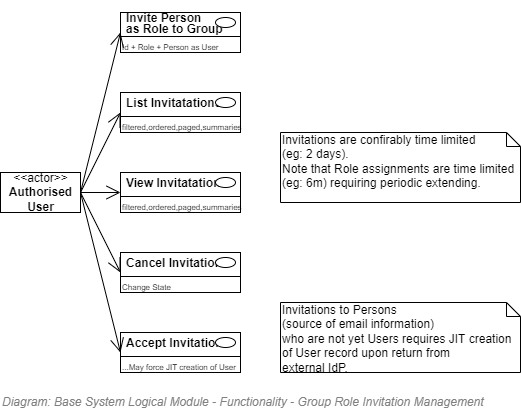

The diagram above was exported from draw.io. Its source (the exported page's mxGraphModel, read from the mxfile embedded in the PNG):
<mxGraphModel dx="447" dy="314" grid="1" gridSize="10" guides="1" tooltips="1" connect="1" arrows="1" fold="1" page="1" pageScale="1" pageWidth="827" pageHeight="1169" math="0" shadow="0">
  <root>
    <mxCell id="vj9NFNpsctyDdZJHX6hg-0" />
    <mxCell id="wERdTFQBSSwt_41Hwb2m-4" value="Diagram/Use Cases" parent="vj9NFNpsctyDdZJHX6hg-0" />
    <mxCell id="f7oh_EkDFGOVIX88EDKd-0" value="&amp;lt;&amp;lt;actor&amp;gt;&amp;gt;&lt;br&gt;&lt;b&gt;Authorised&lt;br&gt;User&lt;br&gt;&lt;/b&gt;" style="text;html=1;align=center;verticalAlign=middle;dashed=0;fillColor=#ffffff;strokeColor=#000000;" vertex="1" parent="wERdTFQBSSwt_41Hwb2m-4">
      <mxGeometry x="120" y="360" width="80" height="40" as="geometry" />
    </mxCell>
    <mxCell id="f7oh_EkDFGOVIX88EDKd-1" value="" style="fontStyle=1;align=left;verticalAlign=top;childLayout=stackLayout;horizontal=1;horizontalStack=0;resizeParent=1;resizeParentMax=0;resizeLast=0;marginBottom=0;" vertex="1" parent="wERdTFQBSSwt_41Hwb2m-4">
      <mxGeometry x="240" y="200" width="120" height="40" as="geometry" />
    </mxCell>
    <mxCell id="f7oh_EkDFGOVIX88EDKd-2" value="&lt;p style=&quot;line-height: 0.9;&quot;&gt;Invite Person&lt;br&gt;as Role to Group&lt;/p&gt;" style="html=1;align=left;spacingLeft=4;verticalAlign=middle;strokeColor=none;fillColor=none;fontStyle=1;spacingTop=2;" vertex="1" parent="f7oh_EkDFGOVIX88EDKd-1">
      <mxGeometry width="120" height="20" as="geometry" />
    </mxCell>
    <mxCell id="f7oh_EkDFGOVIX88EDKd-3" value="" style="shape=ellipse;" vertex="1" parent="f7oh_EkDFGOVIX88EDKd-2">
      <mxGeometry x="1" width="20" height="10" relative="1" as="geometry">
        <mxPoint x="-25" y="5" as="offset" />
      </mxGeometry>
    </mxCell>
    <mxCell id="f7oh_EkDFGOVIX88EDKd-4" value="" style="line;strokeWidth=1;fillColor=none;align=left;verticalAlign=middle;spacingTop=-1;spacingLeft=3;spacingRight=3;rotatable=0;labelPosition=right;points=[];portConstraint=eastwest;" vertex="1" parent="f7oh_EkDFGOVIX88EDKd-1">
      <mxGeometry y="20" width="120" height="8" as="geometry" />
    </mxCell>
    <mxCell id="f7oh_EkDFGOVIX88EDKd-5" value="Id + Role + Person as User" style="html=1;align=left;spacingLeft=4;verticalAlign=top;strokeColor=none;fillColor=none;fontSize=8;spacing=-2;" vertex="1" parent="f7oh_EkDFGOVIX88EDKd-1">
      <mxGeometry y="28" width="120" height="12" as="geometry" />
    </mxCell>
    <mxCell id="f7oh_EkDFGOVIX88EDKd-6" value="" style="endArrow=open;endFill=1;endSize=12;html=1;strokeColor=#000000;fontSize=12;entryX=0;entryY=1;entryDx=0;entryDy=0;exitX=1;exitY=0.5;exitDx=0;exitDy=0;" edge="1" parent="wERdTFQBSSwt_41Hwb2m-4" target="f7oh_EkDFGOVIX88EDKd-2" source="f7oh_EkDFGOVIX88EDKd-0">
      <mxGeometry width="160" relative="1" as="geometry">
        <mxPoint x="200" y="260" as="sourcePoint" />
        <mxPoint x="250.0000000000001" y="310" as="targetPoint" />
      </mxGeometry>
    </mxCell>
    <mxCell id="f7oh_EkDFGOVIX88EDKd-14" value="" style="fontStyle=1;align=left;verticalAlign=top;childLayout=stackLayout;horizontal=1;horizontalStack=0;resizeParent=1;resizeParentMax=0;resizeLast=0;marginBottom=0;" vertex="1" parent="wERdTFQBSSwt_41Hwb2m-4">
      <mxGeometry x="240" y="440" width="120" height="40" as="geometry" />
    </mxCell>
    <mxCell id="f7oh_EkDFGOVIX88EDKd-15" value="&lt;p style=&quot;line-height: 0.9;&quot;&gt;Cancel Invitation&lt;/p&gt;" style="html=1;align=left;spacingLeft=4;verticalAlign=middle;strokeColor=none;fillColor=none;fontStyle=1;spacingTop=2;" vertex="1" parent="f7oh_EkDFGOVIX88EDKd-14">
      <mxGeometry width="120" height="20" as="geometry" />
    </mxCell>
    <mxCell id="f7oh_EkDFGOVIX88EDKd-16" value="" style="shape=ellipse;" vertex="1" parent="f7oh_EkDFGOVIX88EDKd-15">
      <mxGeometry x="1" width="20" height="10" relative="1" as="geometry">
        <mxPoint x="-25" y="5" as="offset" />
      </mxGeometry>
    </mxCell>
    <mxCell id="f7oh_EkDFGOVIX88EDKd-17" value="" style="line;strokeWidth=1;fillColor=none;align=left;verticalAlign=middle;spacingTop=-1;spacingLeft=3;spacingRight=3;rotatable=0;labelPosition=right;points=[];portConstraint=eastwest;" vertex="1" parent="f7oh_EkDFGOVIX88EDKd-14">
      <mxGeometry y="20" width="120" height="8" as="geometry" />
    </mxCell>
    <mxCell id="f7oh_EkDFGOVIX88EDKd-18" value="Change State" style="html=1;align=left;spacingLeft=4;verticalAlign=top;strokeColor=none;fillColor=none;fontSize=8;spacing=-2;" vertex="1" parent="f7oh_EkDFGOVIX88EDKd-14">
      <mxGeometry y="28" width="120" height="12" as="geometry" />
    </mxCell>
    <mxCell id="f7oh_EkDFGOVIX88EDKd-19" value="" style="fontStyle=1;align=left;verticalAlign=top;childLayout=stackLayout;horizontal=1;horizontalStack=0;resizeParent=1;resizeParentMax=0;resizeLast=0;marginBottom=0;" vertex="1" parent="wERdTFQBSSwt_41Hwb2m-4">
      <mxGeometry x="240" y="520" width="120" height="40" as="geometry" />
    </mxCell>
    <mxCell id="f7oh_EkDFGOVIX88EDKd-20" value="&lt;p style=&quot;line-height: 0.9;&quot;&gt;Accept Invitation&lt;/p&gt;" style="html=1;align=left;spacingLeft=4;verticalAlign=middle;strokeColor=none;fillColor=none;fontStyle=1;spacingTop=2;" vertex="1" parent="f7oh_EkDFGOVIX88EDKd-19">
      <mxGeometry width="120" height="20" as="geometry" />
    </mxCell>
    <mxCell id="f7oh_EkDFGOVIX88EDKd-21" value="" style="shape=ellipse;" vertex="1" parent="f7oh_EkDFGOVIX88EDKd-20">
      <mxGeometry x="1" width="20" height="10" relative="1" as="geometry">
        <mxPoint x="-25" y="5" as="offset" />
      </mxGeometry>
    </mxCell>
    <mxCell id="f7oh_EkDFGOVIX88EDKd-22" value="" style="line;strokeWidth=1;fillColor=none;align=left;verticalAlign=middle;spacingTop=-1;spacingLeft=3;spacingRight=3;rotatable=0;labelPosition=right;points=[];portConstraint=eastwest;" vertex="1" parent="f7oh_EkDFGOVIX88EDKd-19">
      <mxGeometry y="20" width="120" height="8" as="geometry" />
    </mxCell>
    <mxCell id="f7oh_EkDFGOVIX88EDKd-23" value="...May force JIT creation of User" style="html=1;align=left;spacingLeft=4;verticalAlign=top;strokeColor=none;fillColor=none;fontSize=8;spacing=-2;" vertex="1" parent="f7oh_EkDFGOVIX88EDKd-19">
      <mxGeometry y="28" width="120" height="12" as="geometry" />
    </mxCell>
    <mxCell id="f7oh_EkDFGOVIX88EDKd-24" value="" style="endArrow=open;endFill=1;endSize=12;html=1;strokeColor=#000000;fontSize=12;entryX=0;entryY=1;entryDx=0;entryDy=0;exitX=1;exitY=0.5;exitDx=0;exitDy=0;" edge="1" parent="wERdTFQBSSwt_41Hwb2m-4" source="f7oh_EkDFGOVIX88EDKd-0" target="f7oh_EkDFGOVIX88EDKd-15">
      <mxGeometry width="160" relative="1" as="geometry">
        <mxPoint x="210" y="310" as="sourcePoint" />
        <mxPoint x="250" y="230" as="targetPoint" />
      </mxGeometry>
    </mxCell>
    <mxCell id="f7oh_EkDFGOVIX88EDKd-25" value="" style="endArrow=open;endFill=1;endSize=12;html=1;strokeColor=#000000;fontSize=12;entryX=0;entryY=1;entryDx=0;entryDy=0;exitX=1;exitY=0.5;exitDx=0;exitDy=0;" edge="1" parent="wERdTFQBSSwt_41Hwb2m-4" source="f7oh_EkDFGOVIX88EDKd-0" target="f7oh_EkDFGOVIX88EDKd-20">
      <mxGeometry width="160" relative="1" as="geometry">
        <mxPoint x="200" y="300" as="sourcePoint" />
        <mxPoint x="200" y="390" as="targetPoint" />
      </mxGeometry>
    </mxCell>
    <mxCell id="f7oh_EkDFGOVIX88EDKd-27" value="" style="fontStyle=1;align=left;verticalAlign=top;childLayout=stackLayout;horizontal=1;horizontalStack=0;resizeParent=1;resizeParentMax=0;resizeLast=0;marginBottom=0;" vertex="1" parent="wERdTFQBSSwt_41Hwb2m-4">
      <mxGeometry x="240" y="280" width="120" height="40" as="geometry" />
    </mxCell>
    <mxCell id="f7oh_EkDFGOVIX88EDKd-28" value="&lt;p style=&quot;line-height: 0.9;&quot;&gt;List Invitatations&lt;/p&gt;" style="html=1;align=left;spacingLeft=4;verticalAlign=middle;strokeColor=none;fillColor=none;fontStyle=1;spacingTop=2;" vertex="1" parent="f7oh_EkDFGOVIX88EDKd-27">
      <mxGeometry width="120" height="20" as="geometry" />
    </mxCell>
    <mxCell id="f7oh_EkDFGOVIX88EDKd-29" value="" style="shape=ellipse;" vertex="1" parent="f7oh_EkDFGOVIX88EDKd-28">
      <mxGeometry x="1" width="20" height="10" relative="1" as="geometry">
        <mxPoint x="-25" y="5" as="offset" />
      </mxGeometry>
    </mxCell>
    <mxCell id="f7oh_EkDFGOVIX88EDKd-30" value="" style="line;strokeWidth=1;fillColor=none;align=left;verticalAlign=middle;spacingTop=-1;spacingLeft=3;spacingRight=3;rotatable=0;labelPosition=right;points=[];portConstraint=eastwest;" vertex="1" parent="f7oh_EkDFGOVIX88EDKd-27">
      <mxGeometry y="20" width="120" height="8" as="geometry" />
    </mxCell>
    <mxCell id="f7oh_EkDFGOVIX88EDKd-31" value="filtered,ordered,paged,summaries" style="html=1;align=left;spacingLeft=4;verticalAlign=top;strokeColor=none;fillColor=none;fontSize=8;spacing=-2;" vertex="1" parent="f7oh_EkDFGOVIX88EDKd-27">
      <mxGeometry y="28" width="120" height="12" as="geometry" />
    </mxCell>
    <mxCell id="f7oh_EkDFGOVIX88EDKd-32" value="" style="fontStyle=1;align=left;verticalAlign=top;childLayout=stackLayout;horizontal=1;horizontalStack=0;resizeParent=1;resizeParentMax=0;resizeLast=0;marginBottom=0;" vertex="1" parent="wERdTFQBSSwt_41Hwb2m-4">
      <mxGeometry x="240" y="360" width="120" height="40" as="geometry" />
    </mxCell>
    <mxCell id="f7oh_EkDFGOVIX88EDKd-33" value="&lt;p style=&quot;line-height: 0.9;&quot;&gt;View Invitatation&lt;/p&gt;" style="html=1;align=left;spacingLeft=4;verticalAlign=middle;strokeColor=none;fillColor=none;fontStyle=1;spacingTop=2;" vertex="1" parent="f7oh_EkDFGOVIX88EDKd-32">
      <mxGeometry width="120" height="20" as="geometry" />
    </mxCell>
    <mxCell id="f7oh_EkDFGOVIX88EDKd-34" value="" style="shape=ellipse;" vertex="1" parent="f7oh_EkDFGOVIX88EDKd-33">
      <mxGeometry x="1" width="20" height="10" relative="1" as="geometry">
        <mxPoint x="-25" y="5" as="offset" />
      </mxGeometry>
    </mxCell>
    <mxCell id="f7oh_EkDFGOVIX88EDKd-35" value="" style="line;strokeWidth=1;fillColor=none;align=left;verticalAlign=middle;spacingTop=-1;spacingLeft=3;spacingRight=3;rotatable=0;labelPosition=right;points=[];portConstraint=eastwest;" vertex="1" parent="f7oh_EkDFGOVIX88EDKd-32">
      <mxGeometry y="20" width="120" height="8" as="geometry" />
    </mxCell>
    <mxCell id="f7oh_EkDFGOVIX88EDKd-36" value="filtered,ordered,paged,summaries" style="html=1;align=left;spacingLeft=4;verticalAlign=top;strokeColor=none;fillColor=none;fontSize=8;spacing=-2;" vertex="1" parent="f7oh_EkDFGOVIX88EDKd-32">
      <mxGeometry y="28" width="120" height="12" as="geometry" />
    </mxCell>
    <mxCell id="f7oh_EkDFGOVIX88EDKd-38" value="" style="endArrow=open;endFill=1;endSize=12;html=1;strokeColor=#000000;fontSize=12;entryX=0;entryY=1;entryDx=0;entryDy=0;exitX=1;exitY=0.5;exitDx=0;exitDy=0;" edge="1" parent="wERdTFQBSSwt_41Hwb2m-4" source="f7oh_EkDFGOVIX88EDKd-0" target="f7oh_EkDFGOVIX88EDKd-33">
      <mxGeometry width="160" relative="1" as="geometry">
        <mxPoint x="210" y="390" as="sourcePoint" />
        <mxPoint x="250" y="470" as="targetPoint" />
      </mxGeometry>
    </mxCell>
    <mxCell id="f7oh_EkDFGOVIX88EDKd-39" value="" style="endArrow=open;endFill=1;endSize=12;html=1;strokeColor=#000000;fontSize=12;entryX=0;entryY=1;entryDx=0;entryDy=0;" edge="1" parent="wERdTFQBSSwt_41Hwb2m-4" target="f7oh_EkDFGOVIX88EDKd-28">
      <mxGeometry width="160" relative="1" as="geometry">
        <mxPoint x="200" y="380" as="sourcePoint" />
        <mxPoint x="250" y="390" as="targetPoint" />
      </mxGeometry>
    </mxCell>
    <mxCell id="f7oh_EkDFGOVIX88EDKd-40" value="Invitations are confirably time limited &lt;br&gt;(eg: 2 days).&lt;br&gt;Note that Role assignments are time limited&amp;nbsp;&lt;br&gt;(eg: 6m) requiring periodic extending." style="shape=note;whiteSpace=wrap;html=1;size=14;verticalAlign=top;align=left;spacingTop=-6;strokeWidth=1;fillColor=none;fontSize=12;" vertex="1" parent="wERdTFQBSSwt_41Hwb2m-4">
      <mxGeometry x="400" y="320" width="240" height="70" as="geometry" />
    </mxCell>
    <mxCell id="f7oh_EkDFGOVIX88EDKd-41" value="Invitations to Persons &lt;br&gt;(source of email information) &lt;br&gt;who are not yet Users requires JIT creation of User record upon return from &lt;br&gt;external IdP." style="shape=note;whiteSpace=wrap;html=1;size=14;verticalAlign=top;align=left;spacingTop=-6;strokeWidth=1;fillColor=none;fontSize=12;" vertex="1" parent="wERdTFQBSSwt_41Hwb2m-4">
      <mxGeometry x="400" y="490" width="240" height="70" as="geometry" />
    </mxCell>
    <mxCell id="gRzEKIzDPof4qPkzU5pQ-1" value="Title/Diagram" parent="vj9NFNpsctyDdZJHX6hg-0" />
    <mxCell id="gRzEKIzDPof4qPkzU5pQ-0" value="&lt;font style=&quot;font-size: 12px&quot;&gt;&lt;span style=&quot;font-size: 12px&quot;&gt;Diagram: Base System Logical Module -&amp;nbsp;&lt;/span&gt;&lt;span style=&quot;font-size: 12px&quot;&gt;Functionality - Group Role Invitation Management&lt;br&gt;&lt;/span&gt;&lt;/font&gt;" style="text;strokeColor=none;fillColor=none;html=1;fontSize=12;fontStyle=2;verticalAlign=middle;align=left;shadow=0;glass=0;comic=0;opacity=30;fontColor=#808080;" parent="gRzEKIzDPof4qPkzU5pQ-1" vertex="1">
      <mxGeometry x="120" y="580" width="520" height="20" as="geometry" />
    </mxCell>
    <mxCell id="tL2itmjlvSeu3DFbBuZW-0" value="About" parent="vj9NFNpsctyDdZJHX6hg-0" />
  </root>
</mxGraphModel>